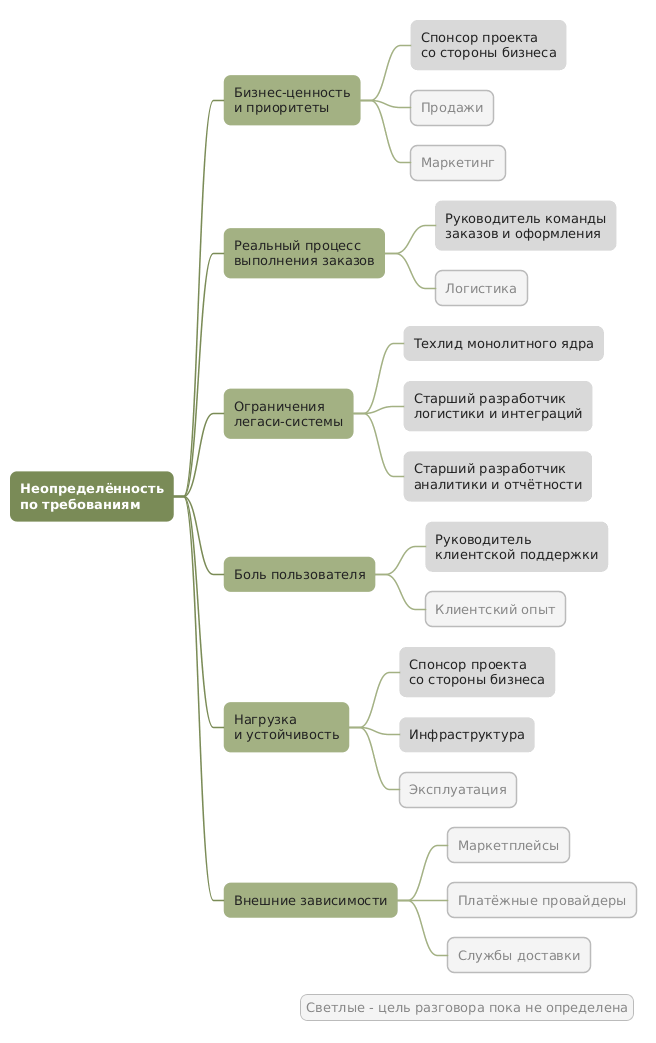

The diagram above was rendered by PlantUML. Its source (embedded in the PNG):
@startmindmap
<style>
mindmapDiagram {
  node {
    BackgroundColor #D9D9D9
    LineColor #D9D9D9
    FontColor #222222
    FontSize 13
    RoundCorner 14
    Padding 10
    MaximumWidth 240
  }
  arrow {
    LineColor #555555
    LineThickness 1.5
  }
  :depth(0) {
    BackgroundColor #7A8B57
    LineColor #7A8B57
    FontColor #FFFFFF
    FontStyle bold
  }
  :depth(1) {
    BackgroundColor #A3B183
    LineColor #A3B183
  }
  .nogoal {
    BackgroundColor #F4F4F4
    LineColor #BBBBBB
    FontColor #888888
  }
}
legend {
  BackgroundColor #F4F4F4
  LineColor #BBBBBB
  FontColor #888888
  FontSize 13
  RoundCorner 14
}
</style>

* Неопределённость\nпо требованиям
** Бизнес-ценность\nи приоритеты
*** Спонсор проекта\nсо стороны бизнеса
*** Продажи <<nogoal>>
*** Маркетинг <<nogoal>>
** Реальный процесс\nвыполнения заказов
*** Руководитель команды\nзаказов и оформления
*** Логистика <<nogoal>>
** Ограничения\nлегаси-системы
*** Техлид монолитного ядра
*** Старший разработчик\nлогистики и интеграций
*** Старший разработчик\nаналитики и отчётности
** Боль пользователя
*** Руководитель\nклиентской поддержки
*** Клиентский опыт <<nogoal>>
** Нагрузка\nи устойчивость
*** Спонсор проекта\nсо стороны бизнеса
*** Инфраструктура
*** Эксплуатация <<nogoal>>
** Внешние зависимости
*** Маркетплейсы <<nogoal>>
*** Платёжные провайдеры <<nogoal>>
*** Службы доставки <<nogoal>>

legend right
  Светлые - цель разговора пока не определена
endlegend
@endmindmap